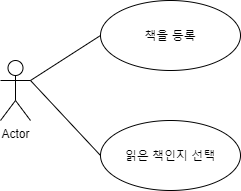

The diagram above was exported from draw.io. Its source (the exported page's mxGraphModel, read from the mxfile embedded in the PNG):
<mxGraphModel dx="1422" dy="762" grid="1" gridSize="10" guides="1" tooltips="1" connect="1" arrows="1" fold="1" page="1" pageScale="1" pageWidth="827" pageHeight="1169" math="0" shadow="0">
  <root>
    <mxCell id="WIyWlLk6GJQsqaUBKTNV-0" />
    <mxCell id="WIyWlLk6GJQsqaUBKTNV-1" parent="WIyWlLk6GJQsqaUBKTNV-0" />
    <mxCell id="MnxWxoJsbUUX-pgamQiP-0" value="Actor" style="shape=umlActor;verticalLabelPosition=bottom;verticalAlign=top;html=1;" vertex="1" parent="WIyWlLk6GJQsqaUBKTNV-1">
      <mxGeometry x="140" y="210" width="30" height="60" as="geometry" />
    </mxCell>
    <mxCell id="MnxWxoJsbUUX-pgamQiP-1" value="책을 등록" style="ellipse;whiteSpace=wrap;html=1;" vertex="1" parent="WIyWlLk6GJQsqaUBKTNV-1">
      <mxGeometry x="240" y="150" width="140" height="70" as="geometry" />
    </mxCell>
    <mxCell id="MnxWxoJsbUUX-pgamQiP-2" value="읽은 책인지 선택" style="ellipse;whiteSpace=wrap;html=1;" vertex="1" parent="WIyWlLk6GJQsqaUBKTNV-1">
      <mxGeometry x="240" y="270" width="140" height="70" as="geometry" />
    </mxCell>
    <mxCell id="MnxWxoJsbUUX-pgamQiP-4" value="" style="endArrow=none;html=1;entryX=0;entryY=0.5;entryDx=0;entryDy=0;exitX=1;exitY=0.3333333333333333;exitDx=0;exitDy=0;exitPerimeter=0;" edge="1" parent="WIyWlLk6GJQsqaUBKTNV-1" source="MnxWxoJsbUUX-pgamQiP-0" target="MnxWxoJsbUUX-pgamQiP-1">
      <mxGeometry width="50" height="50" relative="1" as="geometry">
        <mxPoint x="180" y="280" as="sourcePoint" />
        <mxPoint x="230" y="230" as="targetPoint" />
      </mxGeometry>
    </mxCell>
    <mxCell id="MnxWxoJsbUUX-pgamQiP-5" value="" style="endArrow=none;html=1;entryX=0;entryY=0.5;entryDx=0;entryDy=0;exitX=1;exitY=0.3333333333333333;exitDx=0;exitDy=0;exitPerimeter=0;" edge="1" parent="WIyWlLk6GJQsqaUBKTNV-1" source="MnxWxoJsbUUX-pgamQiP-0" target="MnxWxoJsbUUX-pgamQiP-2">
      <mxGeometry width="50" height="50" relative="1" as="geometry">
        <mxPoint x="180" y="370" as="sourcePoint" />
        <mxPoint x="230" y="320" as="targetPoint" />
      </mxGeometry>
    </mxCell>
  </root>
</mxGraphModel>